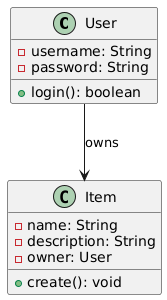

The diagram above was rendered by PlantUML. Its source (embedded in the PNG):
@startuml
class User {
  -username: String
  -password: String
  +login(): boolean
}

class Item {
  -name: String
  -description: String
  -owner: User
  +create(): void
}

User --> Item : owns
@enduml